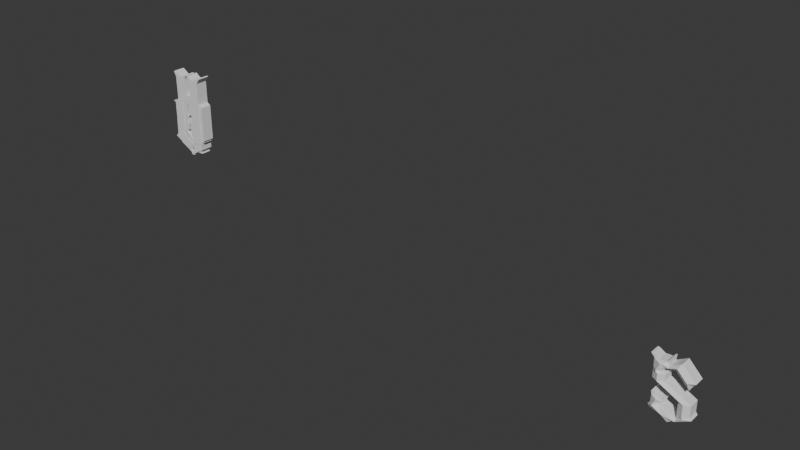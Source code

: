 # Source: Alphabet.blend  (saved by Blender 4.4.32; exported with 4.5.12 LTS)
import bpy
from mathutils import Matrix  # noqa: F401  (used for matrix-valued properties, if any)

bpy.ops.wm.read_factory_settings(use_empty=True)
scene = bpy.context.scene
scene.name = 'Scene'

# ---- collections
col_collection = bpy.data.collections.new('Collection'); scene.collection.children.link(col_collection)

# ---- world
world_world = bpy.data.worlds.new('World'); scene.world = world_world
world_world.use_nodes = True; world_world.node_tree.nodes.clear()
_N = world_world.node_tree.nodes; _L = world_world.node_tree.links
n0 = _N.new('ShaderNodeOutputWorld'); n0.name = 'World Output'; n0.location = (300, 300)
n1 = _N.new('ShaderNodeBackground'); n1.name = 'Background'; n1.location = (10, 300)
n1.inputs[0].default_value = (0.05088, 0.05088, 0.05088, 1.0)
_L.new(n1.outputs[0], n0.inputs[0])
n0.is_active_output = True
world_world.color = (0.05088, 0.05088, 0.05088)
world_world.use_sun_shadow = False
world_world.sun_shadow_jitter_overblur = 0.0

# ---- meshes
me_cube_001 = bpy.data.meshes.new('Cube.001')
me_cube_001.from_pydata([(-0.05612, -0.02045, 0.1251), (-0.06455, -0.02045, 0.1656), (-0.05612, 0.02045, 0.1251), (-0.06455, 0.02045, 0.1656), (-0.01112, -0.02045, 0.1648), (-0.02632, -0.02045, 0.1927), (-0.01112, 0.02045, 0.1648), (-0.02632, 0.02045, 0.1927), (0.001467, -0.02045, 0.164), (0.04216, -0.02045, 0.1461), (0.001467, 0.02045, 0.164), (0.04216, 0.02045, 0.1461), (0.001532, -0.02045, 0.122), (0.04216, -0.02045, 0.1296), (0.001532, 0.02045, 0.122), (0.04216, 0.02045, 0.1296), (0.002121, -0.02045, 0.1188), (0.04216, -0.02045, 0.1248), (0.002121, 0.02045, 0.1188), (0.04216, 0.02045, 0.1248), (-0.07773, -0.02045, 0.08577), (-0.07773, 0.02045, 0.08577), (-0.04226, -0.02045, 0.09046), (-0.04226, 0.02045, 0.09046), (-0.07903, -0.02045, 0.02407), (-0.07903, 0.02045, 0.02407), (-0.04356, -0.02045, 0.02875), (-0.04356, 0.02045, 0.02875), (-0.09069, -0.02045, 0.01154), (-0.09069, 0.02045, 0.01154), (-0.04101, -0.02045, 0.02598), (-0.04101, 0.02045, 0.02598), (-0.02752, -0.02045, -0.02257), (-0.02752, 0.02045, -0.02257), (-0.006262, -0.02045, 0.003168), (-0.006262, 0.02045, 0.003168), (-0.00617, -0.02045, -0.000816), (-0.00617, 0.02045, -0.000816), (-0.005452, -0.02045, 0.002499), (-0.005452, 0.02045, 0.002499), (0.007821, -0.02045, -0.001771), (0.007821, 0.02045, -0.001771), (0.001644, -0.02045, 0.004873), (0.001644, 0.02045, 0.004873), (0.04216, -0.02045, -0.001829), (0.04216, 0.02045, -0.001829), (0.04216, -0.02045, 0.006479), (0.04216, 0.02045, 0.006479), (0.002432, -0.02045, 0.09461), (0.002432, 0.02045, 0.09461), (0.04216, -0.02045, 0.09989), (0.04216, 0.02045, 0.09989), (0.01651, -0.02045, 0.11), (0.01651, 0.02045, 0.11), (0.04216, -0.02045, 0.1128), (0.04216, 0.02045, 0.1128), (0.01652, -0.02045, 0.1173), (0.01652, 0.02045, 0.1173), (0.04216, -0.02045, 0.1201), (0.04216, 0.02045, 0.1201), (0.003392, -0.02045, 0.1202), (0.003392, 0.02045, 0.1202), (0.04216, -0.02045, 0.1259), (0.04216, 0.02045, 0.1259), (0.01005, -0.02045, -0.01103), (0.01005, 0.02045, -0.01103), (0.05033, -0.02045, -0.02488), (0.05033, 0.02045, -0.02488), (0.02838, -0.02045, -0.02787), (0.02838, 0.02045, -0.02787), (0.05618, -0.02045, -0.02793), (0.05618, 0.02045, -0.02793)], [], [(0, 1, 3, 2), (2, 3, 7, 6), (5, 4, 8, 9), (4, 5, 1, 0), (2, 6, 4, 0), (7, 3, 1, 5), (8, 10, 14, 12), (4, 6, 10, 8), (7, 5, 9, 11), (6, 7, 11, 10), (15, 13, 17, 19), (11, 9, 13, 15), (10, 11, 15, 14), (9, 8, 12, 13), (18, 19, 17, 16), (14, 15, 19, 18), (13, 12, 16, 17), (16, 12, 20, 22), (21, 23, 27, 25), (18, 16, 22, 23), (14, 18, 23, 21), (12, 14, 21, 20), (25, 27, 31, 29), (20, 21, 25, 24), (22, 20, 24, 26), (23, 22, 26, 27), (30, 28, 32, 34), (24, 25, 29, 28), (26, 24, 28, 30), (27, 26, 30, 31), (33, 35, 39, 37), (31, 30, 34, 35), (29, 31, 35, 33), (28, 29, 33, 32), (36, 37, 41, 40), (32, 33, 37, 36), (34, 32, 36, 38), (35, 34, 38, 39), (42, 40, 44, 46), (38, 36, 40, 42), (39, 38, 42, 43), (37, 39, 43, 41), (44, 45, 47, 46), (47, 43, 49, 51), (41, 43, 47, 45), (44, 40, 64, 66), (51, 49, 53, 55), (43, 42, 48, 49), (42, 46, 50, 48), (46, 47, 51, 50), (54, 55, 59, 58), (50, 51, 55, 54), (48, 50, 54, 52), (49, 48, 52, 53), (56, 58, 62, 60), (52, 54, 58, 56), (53, 52, 56, 57), (55, 53, 57, 59), (61, 60, 62, 63), (57, 56, 60, 61), (59, 57, 61, 63), (58, 59, 63, 62), (65, 67, 71, 69), (45, 44, 66, 67), (41, 45, 67, 65), (40, 41, 65, 64), (68, 69, 71, 70), (67, 66, 70, 71), (66, 64, 68, 70), (64, 65, 69, 68)])
_uv = me_cube_001.uv_layers.new(name='UVMap')
_uv.uv.foreach_set('vector', [0.375, 0.0, 0.625, 0.0, 0.625, 0.25, 0.375, 0.25, 0.375, 0.25, 0.625, 0.25, 0.625, 0.5, 0.375, 0.5, 0.625, 0.75, 0.375, 0.75, 0.375, 0.75, 0.625, 0.75, 0.375, 0.75, 0.625, 0.75, 0.625, 1.0, 0.375, 1.0, 0.125, 0.5, 0.375, 0.5, 0.375, 0.75, 0.125, 0.75, 0.625, 0.5, 0.875, 0.5, 0.875, 0.75, 0.625, 0.75, 0.375, 0.75, 0.375, 0.5, 0.375, 0.5, 0.375, 0.75, 0.375, 0.75, 0.375, 0.5, 0.375, 0.5, 0.375, 0.75, 0.625, 0.5, 0.625, 0.75, 0.625, 0.75, 0.625, 0.5, 0.375, 0.5, 0.625, 0.5, 0.625, 0.5, 0.375, 0.5, 0.625, 0.5, 0.625, 0.75, 0.625, 0.75, 0.625, 0.5, 0.625, 0.5, 0.625, 0.75, 0.625, 0.75, 0.625, 0.5, 0.375, 0.5, 0.625, 0.5, 0.625, 0.5, 0.375, 0.5, 0.625, 0.75, 0.375, 0.75, 0.375, 0.75, 0.625, 0.75, 0.375, 0.5, 0.625, 0.5, 0.625, 0.75, 0.375, 0.75, 0.375, 0.5, 0.625, 0.5, 0.625, 0.5, 0.375, 0.5, 0.625, 0.75, 0.375, 0.75, 0.375, 0.75, 0.625, 0.75, 0.375, 0.75, 0.375, 0.75, 0.375, 0.75, 0.375, 0.75, 0.375, 0.5, 0.375, 0.5, 0.375, 0.5, 0.375, 0.5, 0.375, 0.5, 0.375, 0.75, 0.375, 0.75, 0.375, 0.5, 0.375, 0.5, 0.375, 0.5, 0.375, 0.5, 0.375, 0.5, 0.375, 0.75, 0.375, 0.5, 0.375, 0.5, 0.375, 0.75, 0.375, 0.5, 0.375, 0.5, 0.375, 0.5, 0.375, 0.5, 0.375, 0.75, 0.375, 0.5, 0.375, 0.5, 0.375, 0.75, 0.375, 0.75, 0.375, 0.75, 0.375, 0.75, 0.375, 0.75, 0.375, 0.5, 0.375, 0.75, 0.375, 0.75, 0.375, 0.5, 0.375, 0.75, 0.375, 0.75, 0.375, 0.75, 0.375, 0.75, 0.375, 0.75, 0.375, 0.5, 0.375, 0.5, 0.375, 0.75, 0.375, 0.75, 0.375, 0.75, 0.375, 0.75, 0.375, 0.75, 0.375, 0.5, 0.375, 0.75, 0.375, 0.75, 0.375, 0.5, 0.375, 0.5, 0.375, 0.5, 0.375, 0.5, 0.375, 0.5, 0.375, 0.5, 0.375, 0.75, 0.375, 0.75, 0.375, 0.5, 0.375, 0.5, 0.375, 0.5, 0.375, 0.5, 0.375, 0.5, 0.375, 0.75, 0.375, 0.5, 0.375, 0.5, 0.375, 0.75, 0.375, 0.75, 0.375, 0.5, 0.375, 0.5, 0.375, 0.75, 0.375, 0.75, 0.375, 0.5, 0.375, 0.5, 0.375, 0.75, 0.375, 0.75, 0.375, 0.75, 0.375, 0.75, 0.375, 0.75, 0.375, 0.5, 0.375, 0.75, 0.375, 0.75, 0.375, 0.5, 0.375, 0.75, 0.375, 0.75, 0.375, 0.75, 0.375, 0.75, 0.375, 0.75, 0.375, 0.75, 0.375, 0.75, 0.375, 0.75, 0.375, 0.5, 0.375, 0.75, 0.375, 0.75, 0.375, 0.5, 0.375, 0.5, 0.375, 0.5, 0.375, 0.5, 0.375, 0.5, 0.375, 0.75, 0.375, 0.5, 0.375, 0.5, 0.375, 0.75, 0.375, 0.5, 0.375, 0.5, 0.375, 0.5, 0.375, 0.5, 0.375, 0.5, 0.375, 0.5, 0.375, 0.5, 0.375, 0.5, 0.375, 0.75, 0.375, 0.75, 0.375, 0.75, 0.375, 0.75, 0.375, 0.5, 0.375, 0.5, 0.375, 0.5, 0.375, 0.5, 0.375, 0.5, 0.375, 0.75, 0.375, 0.75, 0.375, 0.5, 0.375, 0.75, 0.375, 0.75, 0.375, 0.75, 0.375, 0.75, 0.375, 0.75, 0.375, 0.5, 0.375, 0.5, 0.375, 0.75, 0.375, 0.75, 0.375, 0.5, 0.375, 0.5, 0.375, 0.75, 0.375, 0.75, 0.375, 0.5, 0.375, 0.5, 0.375, 0.75, 0.375, 0.75, 0.375, 0.75, 0.375, 0.75, 0.375, 0.75, 0.375, 0.5, 0.375, 0.75, 0.375, 0.75, 0.375, 0.5, 0.375, 0.75, 0.375, 0.75, 0.375, 0.75, 0.375, 0.75, 0.375, 0.75, 0.375, 0.75, 0.375, 0.75, 0.375, 0.75, 0.375, 0.5, 0.375, 0.75, 0.375, 0.75, 0.375, 0.5, 0.375, 0.5, 0.375, 0.5, 0.375, 0.5, 0.375, 0.5, 0.375, 0.5, 0.375, 0.75, 0.375, 0.75, 0.375, 0.5, 0.375, 0.5, 0.375, 0.75, 0.375, 0.75, 0.375, 0.5, 0.375, 0.5, 0.375, 0.5, 0.375, 0.5, 0.375, 0.5, 0.375, 0.75, 0.375, 0.5, 0.375, 0.5, 0.375, 0.75, 0.375, 0.5, 0.375, 0.5, 0.375, 0.5, 0.375, 0.5, 0.375, 0.5, 0.375, 0.75, 0.375, 0.75, 0.375, 0.5, 0.375, 0.5, 0.375, 0.5, 0.375, 0.5, 0.375, 0.5, 0.375, 0.75, 0.375, 0.5, 0.375, 0.5, 0.375, 0.75, 0.375, 0.75, 0.375, 0.5, 0.375, 0.5, 0.375, 0.75, 0.375, 0.5, 0.375, 0.75, 0.375, 0.75, 0.375, 0.5, 0.375, 0.75, 0.375, 0.75, 0.375, 0.75, 0.375, 0.75, 0.375, 0.75, 0.375, 0.5, 0.375, 0.5, 0.375, 0.75])
me_cube_001.update()
me_cube_002 = bpy.data.meshes.new('Cube.002')
me_cube_002.from_pydata([(0.03474, -0.02208, 0.03799), (0.03474, -0.02208, 0.1397), (0.03474, 0.02208, 0.03799), (0.03474, 0.02208, 0.1397), (0.07644, -0.02208, 0.03799), (0.07644, -0.02208, 0.1397), (0.07644, 0.02208, 0.03799), (0.07644, 0.02208, 0.1397), (0.04544, -0.02208, 0.1471), (0.04544, 0.02208, 0.1471), (0.07644, -0.02208, 0.1471), (0.07644, 0.02208, 0.1471), (0.04487, -0.02208, 0.1517), (0.04487, 0.02208, 0.1517), (0.07644, -0.02208, 0.1667), (0.07644, 0.02208, 0.1667), (-0.00282, -0.02208, 0.1811), (-0.00282, 0.02208, 0.1811), (0.01648, -0.02208, 0.2055), (0.01648, 0.02208, 0.2055), (-0.009658, -0.02208, 0.1814), (-0.009658, 0.02208, 0.1814), (-0.009615, -0.02208, 0.1887), (-0.009615, 0.02208, 0.1887), (-0.05726, -0.02208, 0.1817), (-0.05726, 0.02208, 0.1817), (-0.05721, -0.02208, 0.189), (-0.05721, 0.02208, 0.189), (-0.01034, -0.02208, 0.2656), (-0.01034, 0.02208, 0.2656), (-0.05794, -0.02208, 0.2658), (-0.05794, 0.02208, 0.2658), (-0.02278, -0.02208, 0.2696), (-0.02278, 0.02208, 0.2696), (-0.03719, -0.02208, 0.2698), (-0.03719, 0.02208, 0.2698), (-0.004222, -0.02208, 0.2795), (-0.004222, 0.02208, 0.2795), (-0.007173, -0.02208, 0.2819), (-0.007173, 0.02208, 0.2819), (-0.06794, -0.02208, 0.2837), (-0.06794, 0.02208, 0.2837), (-0.06305, -0.02208, 0.2875), (-0.06305, 0.02208, 0.2875), (-0.01041, -0.02208, 0.05705), (-0.01041, 0.02208, 0.05705), (-0.05801, -0.02208, 0.05734), (-0.05801, 0.02208, 0.05734), (-0.02492, -0.02208, 0.05434), (-0.02492, 0.02208, 0.05434), (-0.05802, -0.02208, 0.05463), (-0.05802, 0.02208, 0.05463), (-0.02499, -0.02208, 0.04705), (-0.02499, 0.02208, 0.04705), (-0.0581, -0.02208, 0.04734), (-0.0581, 0.02208, 0.04734), (0.03474, -0.02208, 0.01659), (0.03474, 0.02208, 0.01659), (0.07644, -0.02208, 0.03011), (0.07644, 0.02208, 0.03011), (0.03662, -0.02208, 0.008647), (0.03662, 0.02208, 0.008647), (0.07575, -0.02208, 0.0285), (0.07575, 0.02208, 0.0285), (0.02726, -0.02208, 0.01482), (0.02726, 0.02208, 0.01482), (0.02914, -0.02208, 0.006875), (0.02914, 0.02208, 0.006875), (-0.02553, -0.02208, 0.04763), (-0.02553, 0.02208, 0.04763), (0.006819, -0.02208, -0.01201), (0.006819, 0.02208, -0.01201), (-0.02708, -0.02208, 0.04753), (-0.02708, 0.02208, 0.04753), (-0.007739, -0.02208, -0.004924), (-0.007739, 0.02208, -0.004924), (-0.004948, -0.02208, -0.006032), (-0.004948, 0.02208, -0.006032), (-0.05808, -0.02208, -0.007628), (-0.05808, 0.02208, -0.007628), (-0.008199, -0.02208, -0.02514), (-0.008199, 0.02208, -0.02514), (-0.01408, -0.02208, -0.03016), (-0.01408, 0.02208, -0.03016), (0.01101, -0.02208, -0.04432), (0.01101, 0.02208, -0.04432), (0.007519, -0.02208, -0.04608), (0.007519, 0.02208, -0.04608)], [], [(0, 1, 3, 2), (2, 3, 7, 6), (6, 7, 5, 4), (4, 5, 1, 0), (6, 4, 58, 59), (7, 3, 9, 11), (10, 11, 15, 14), (5, 7, 11, 10), (3, 1, 8, 9), (1, 5, 10, 8), (13, 12, 16, 17), (9, 8, 12, 13), (8, 10, 14, 12), (11, 9, 13, 15), (16, 18, 22, 20), (12, 14, 18, 16), (15, 13, 17, 19), (14, 15, 19, 18), (22, 23, 29, 28), (19, 17, 21, 23), (18, 19, 23, 22), (17, 16, 20, 21), (27, 25, 24, 26), (25, 21, 45, 47), (20, 22, 26, 24), (23, 21, 25, 27), (31, 30, 40, 41), (26, 22, 28, 30), (23, 27, 31, 29), (27, 26, 30, 31), (32, 33, 35, 34), (29, 31, 35, 33), (33, 32, 38, 39), (30, 28, 32, 34), (36, 37, 39, 38), (32, 28, 36, 38), (28, 29, 37, 36), (29, 33, 39, 37), (41, 40, 42, 43), (30, 34, 42, 40), (35, 31, 41, 43), (34, 35, 43, 42), (44, 46, 50, 48), (21, 20, 44, 45), (20, 24, 46, 44), (24, 25, 47, 46), (51, 49, 53, 55), (45, 44, 48, 49), (47, 45, 49, 51), (46, 47, 51, 50), (52, 54, 78, 76), (50, 51, 55, 54), (48, 50, 54, 52), (49, 48, 52, 53), (56, 57, 65, 64), (4, 0, 56, 58), (2, 6, 59, 57), (0, 2, 57, 56), (61, 63, 62, 60), (58, 56, 60, 62), (57, 59, 63, 61), (59, 58, 62, 63), (65, 67, 71, 69), (57, 61, 67, 65), (61, 60, 66, 67), (60, 56, 64, 66), (70, 68, 72, 74), (64, 65, 69, 68), (66, 64, 68, 70), (67, 66, 70, 71), (72, 73, 75, 74), (71, 70, 74, 75), (69, 71, 75, 73), (68, 69, 73, 72), (76, 78, 82, 80), (53, 52, 76, 77), (55, 53, 77, 79), (54, 55, 79, 78), (83, 81, 85, 87), (77, 76, 80, 81), (79, 77, 81, 83), (78, 79, 83, 82), (85, 84, 86, 87), (82, 83, 87, 86), (80, 82, 86, 84), (81, 80, 84, 85)])
_uv = me_cube_002.uv_layers.new(name='UVMap')
_uv.uv.foreach_set('vector', [0.375, 0.0, 0.625, 0.0, 0.625, 0.25, 0.375, 0.25, 0.375, 0.25, 0.625, 0.25, 0.625, 0.5, 0.375, 0.5, 0.375, 0.5, 0.625, 0.5, 0.625, 0.75, 0.375, 0.75, 0.375, 0.75, 0.625, 0.75, 0.625, 1.0, 0.375, 1.0, 0.375, 0.5, 0.375, 0.75, 0.375, 0.75, 0.375, 0.5, 0.625, 0.5, 0.625, 0.25, 0.625, 0.25, 0.625, 0.5, 0.625, 0.75, 0.625, 0.5, 0.625, 0.5, 0.625, 0.75, 0.625, 0.75, 0.625, 0.5, 0.625, 0.5, 0.625, 0.75, 0.625, 0.25, 0.625, 0.0, 0.625, 0.0, 0.625, 0.25, 0.625, 1.0, 0.625, 0.75, 0.625, 0.75, 0.625, 1.0, 0.625, 0.25, 0.625, 0.0, 0.625, 0.0, 0.625, 0.25, 0.625, 0.25, 0.625, 0.0, 0.625, 0.0, 0.625, 0.25, 0.625, 1.0, 0.625, 0.75, 0.625, 0.75, 0.625, 1.0, 0.625, 0.5, 0.625, 0.25, 0.625, 0.25, 0.625, 0.5, 0.625, 1.0, 0.625, 0.75, 0.625, 0.75, 0.625, 1.0, 0.625, 1.0, 0.625, 0.75, 0.625, 0.75, 0.625, 1.0, 0.625, 0.5, 0.625, 0.25, 0.625, 0.25, 0.625, 0.5, 0.625, 0.75, 0.625, 0.5, 0.625, 0.5, 0.625, 0.75, 0.625, 0.75, 0.625, 0.5, 0.625, 0.5, 0.625, 0.75, 0.625, 0.5, 0.625, 0.25, 0.625, 0.25, 0.625, 0.5, 0.625, 0.75, 0.625, 0.5, 0.625, 0.5, 0.625, 0.75, 0.625, 0.25, 0.625, 0.0, 0.625, 0.0, 0.625, 0.25, 0.625, 0.5, 0.875, 0.5, 0.875, 0.75, 0.625, 0.75, 0.625, 0.25, 0.625, 0.25, 0.625, 0.25, 0.625, 0.25, 0.625, 1.0, 0.625, 0.75, 0.625, 0.75, 0.625, 1.0, 0.625, 0.5, 0.625, 0.25, 0.625, 0.25, 0.625, 0.5, 0.625, 0.5, 0.625, 0.75, 0.625, 0.75, 0.625, 0.5, 0.625, 0.75, 0.625, 0.75, 0.625, 0.75, 0.625, 0.75, 0.625, 0.5, 0.625, 0.5, 0.625, 0.5, 0.625, 0.5, 0.625, 0.5, 0.625, 0.75, 0.625, 0.75, 0.625, 0.5, 0.625, 0.75, 0.625, 0.5, 0.625, 0.5, 0.625, 0.75, 0.625, 0.5, 0.625, 0.5, 0.625, 0.5, 0.625, 0.5, 0.625, 0.5, 0.625, 0.75, 0.625, 0.75, 0.625, 0.5, 0.625, 0.75, 0.625, 0.75, 0.625, 0.75, 0.625, 0.75, 0.625, 0.75, 0.625, 0.5, 0.625, 0.5, 0.625, 0.75, 0.625, 0.75, 0.625, 0.75, 0.625, 0.75, 0.625, 0.75, 0.625, 0.75, 0.625, 0.5, 0.625, 0.5, 0.625, 0.75, 0.625, 0.5, 0.625, 0.5, 0.625, 0.5, 0.625, 0.5, 0.625, 0.5, 0.625, 0.75, 0.625, 0.75, 0.625, 0.5, 0.625, 0.75, 0.625, 0.75, 0.625, 0.75, 0.625, 0.75, 0.625, 0.5, 0.625, 0.5, 0.625, 0.5, 0.625, 0.5, 0.625, 0.75, 0.625, 0.5, 0.625, 0.5, 0.625, 0.75, 0.625, 1.0, 0.625, 1.0, 0.625, 1.0, 0.625, 1.0, 0.625, 0.25, 0.625, 0.0, 0.625, 0.0, 0.625, 0.25, 0.625, 1.0, 0.625, 1.0, 0.625, 1.0, 0.625, 1.0, 0.875, 0.75, 0.875, 0.5, 0.875, 0.5, 0.875, 0.75, 0.625, 0.25, 0.625, 0.25, 0.625, 0.25, 0.625, 0.25, 0.625, 0.25, 0.625, 0.0, 0.625, 0.0, 0.625, 0.25, 0.625, 0.25, 0.625, 0.25, 0.625, 0.25, 0.625, 0.25, 0.875, 0.75, 0.875, 0.5, 0.875, 0.5, 0.875, 0.75, 0.625, 1.0, 0.625, 1.0, 0.625, 1.0, 0.625, 1.0, 0.875, 0.75, 0.875, 0.5, 0.875, 0.5, 0.875, 0.75, 0.625, 1.0, 0.625, 1.0, 0.625, 1.0, 0.625, 1.0, 0.625, 0.25, 0.625, 0.0, 0.625, 0.0, 0.625, 0.25, 0.375, 0.0, 0.375, 0.25, 0.375, 0.25, 0.375, 0.0, 0.375, 0.75, 0.375, 1.0, 0.375, 1.0, 0.375, 0.75, 0.375, 0.25, 0.375, 0.5, 0.375, 0.5, 0.375, 0.25, 0.375, 0.0, 0.375, 0.25, 0.375, 0.25, 0.375, 0.0, 0.125, 0.5, 0.375, 0.5, 0.375, 0.75, 0.125, 0.75, 0.375, 0.75, 0.375, 1.0, 0.375, 1.0, 0.375, 0.75, 0.375, 0.25, 0.375, 0.5, 0.375, 0.5, 0.375, 0.25, 0.375, 0.5, 0.375, 0.75, 0.375, 0.75, 0.375, 0.5, 0.375, 0.25, 0.375, 0.25, 0.375, 0.25, 0.375, 0.25, 0.375, 0.25, 0.375, 0.25, 0.375, 0.25, 0.375, 0.25, 0.125, 0.5, 0.125, 0.75, 0.125, 0.75, 0.125, 0.5, 0.375, 1.0, 0.375, 1.0, 0.375, 1.0, 0.375, 1.0, 0.375, 1.0, 0.375, 1.0, 0.375, 1.0, 0.375, 1.0, 0.375, 0.0, 0.375, 0.25, 0.375, 0.25, 0.375, 0.0, 0.375, 1.0, 0.375, 1.0, 0.375, 1.0, 0.375, 1.0, 0.125, 0.5, 0.125, 0.75, 0.125, 0.75, 0.125, 0.5, 0.375, 0.0, 0.375, 0.25, 0.375, 0.25, 0.375, 0.0, 0.125, 0.5, 0.125, 0.75, 0.125, 0.75, 0.125, 0.5, 0.375, 0.25, 0.375, 0.25, 0.375, 0.25, 0.375, 0.25, 0.375, 0.0, 0.375, 0.25, 0.375, 0.25, 0.375, 0.0, 0.625, 1.0, 0.625, 1.0, 0.625, 1.0, 0.625, 1.0, 0.625, 0.25, 0.625, 0.0, 0.625, 0.0, 0.625, 0.25, 0.625, 0.25, 0.625, 0.25, 0.625, 0.25, 0.625, 0.25, 0.875, 0.75, 0.875, 0.5, 0.875, 0.5, 0.875, 0.75, 0.625, 0.25, 0.625, 0.25, 0.625, 0.25, 0.625, 0.25, 0.625, 0.25, 0.625, 0.0, 0.625, 0.0, 0.625, 0.25, 0.625, 0.25, 0.625, 0.25, 0.625, 0.25, 0.625, 0.25, 0.875, 0.75, 0.875, 0.5, 0.875, 0.5, 0.875, 0.75, 0.625, 0.25, 0.625, 0.0, 0.625, 0.0, 0.625, 0.25, 0.875, 0.75, 0.875, 0.5, 0.875, 0.5, 0.875, 0.75, 0.625, 1.0, 0.625, 1.0, 0.625, 1.0, 0.625, 1.0, 0.625, 0.25, 0.625, 0.0, 0.625, 0.0, 0.625, 0.25])
me_cube_002.update()
me_cube_003 = bpy.data.meshes.new('Cube.003')
me_cube_003.from_pydata([(-0.06136, -0.0191, 0.04309), (-0.06136, -0.0191, 0.1454), (-0.06136, 0.0191, 0.04309), (-0.06136, 0.0191, 0.1454), (-0.02315, -0.0191, 0.04309), (-0.02315, -0.0191, 0.1646), (-0.02315, 0.0191, 0.04309), (-0.02315, 0.0191, 0.1646), (-0.0673, -0.0191, 0.1525), (-0.0673, 0.0191, 0.1525), (-0.02909, -0.0191, 0.1718), (-0.02909, 0.0191, 0.1718), (-0.01234, -0.0191, 0.1701), (-0.01234, 0.0191, 0.1701), (0.007357, -0.0191, 0.1928), (0.007357, 0.0191, 0.1928), (0.03674, -0.0191, 0.1384), (0.03674, 0.0191, 0.1384), (0.06729, -0.0191, 0.1606), (0.06729, 0.0191, 0.1606), (0.03736, -0.0191, 0.1303), (0.03736, 0.0191, 0.1303), (0.06692, -0.0191, 0.1217), (0.06692, 0.0191, 0.1217), (0.02331, -0.0191, 0.1278), (0.02331, 0.0191, 0.1278), (0.02477, -0.0191, 0.1044), (0.02477, 0.0191, 0.1044), (-0.06136, -0.0191, 0.03964), (-0.06136, 0.0191, 0.03964), (-0.03424, -0.0191, 0.03939), (-0.03424, 0.0191, 0.03939), (-0.06153, -0.0191, 0.02121), (-0.06153, 0.0191, 0.02121), (-0.03429, -0.0191, 0.03261), (-0.03429, 0.0191, 0.03261), (-0.06868, -0.0191, 0.01489), (-0.06868, 0.0191, 0.01489), (-0.03134, -0.0191, 0.03129), (-0.03134, 0.0191, 0.03129), (-0.006038, -0.0191, -0.02069), (-0.006038, 0.0191, -0.02069), (0.01347, -0.0191, 0.003081), (0.01347, 0.0191, 0.003081), (-0.002191, -0.0191, -0.02384), (-0.002191, 0.0191, -0.02384), (0.01767, -0.0191, -0.004713), (0.01767, 0.0191, -0.004713), (0.02482, -0.0191, 0.005041), (0.02482, 0.0191, 0.005041), (0.02902, -0.0191, 0.001408), (0.02902, 0.0191, 0.001408), (0.02637, -0.0191, 0.02856), (0.02637, 0.0191, 0.02856), (0.0717, -0.0191, 0.02101), (0.0717, 0.0191, 0.02101), (0.06398, -0.0191, 0.04336), (0.06398, 0.0191, 0.04336), (0.06664, -0.0191, 0.0251), (0.06664, 0.0191, 0.0251)], [], [(0, 1, 3, 2), (2, 3, 7, 6), (6, 7, 5, 4), (4, 5, 1, 0), (6, 4, 30, 31), (7, 3, 9, 11), (11, 9, 8, 10), (10, 5, 12, 14), (3, 1, 8, 9), (1, 5, 10, 8), (12, 13, 17, 16), (11, 10, 14, 15), (5, 7, 13, 12), (7, 11, 15, 13), (18, 16, 20, 22), (14, 12, 16, 18), (15, 14, 18, 19), (13, 15, 19, 17), (21, 23, 27, 25), (19, 18, 22, 23), (17, 19, 23, 21), (16, 17, 21, 20), (24, 25, 27, 26), (20, 21, 25, 24), (22, 20, 24, 26), (23, 22, 26, 27), (29, 31, 35, 33), (4, 0, 28, 30), (2, 6, 31, 29), (0, 2, 29, 28), (35, 34, 38, 39), (31, 30, 34, 35), (28, 29, 33, 32), (30, 28, 32, 34), (38, 36, 40, 42), (32, 33, 37, 36), (34, 32, 36, 38), (33, 35, 39, 37), (46, 47, 51, 50), (37, 39, 43, 41), (39, 38, 42, 43), (36, 37, 41, 40), (45, 47, 46, 44), (40, 41, 45, 44), (42, 40, 44, 46), (41, 43, 47, 45), (51, 49, 53, 55), (43, 42, 48, 49), (47, 43, 49, 51), (42, 46, 50, 48), (52, 54, 58, 56), (50, 51, 55, 54), (48, 50, 54, 52), (49, 48, 52, 53), (57, 56, 58, 59), (53, 52, 56, 57), (55, 53, 57, 59), (54, 55, 59, 58)])
_uv = me_cube_003.uv_layers.new(name='UVMap')
_uv.uv.foreach_set('vector', [0.375, 0.0, 0.625, 0.0, 0.625, 0.25, 0.375, 0.25, 0.375, 0.25, 0.625, 0.25, 0.625, 0.5, 0.375, 0.5, 0.375, 0.5, 0.625, 0.5, 0.625, 0.75, 0.375, 0.75, 0.375, 0.75, 0.625, 0.75, 0.625, 1.0, 0.375, 1.0, 0.375, 0.5, 0.375, 0.75, 0.375, 0.75, 0.375, 0.5, 0.625, 0.5, 0.625, 0.25, 0.625, 0.25, 0.625, 0.5, 0.625, 0.5, 0.875, 0.5, 0.875, 0.75, 0.625, 0.75, 0.625, 0.75, 0.625, 0.75, 0.625, 0.75, 0.625, 0.75, 0.625, 0.25, 0.625, 0.0, 0.625, 0.0, 0.625, 0.25, 0.625, 1.0, 0.625, 0.75, 0.625, 0.75, 0.625, 1.0, 0.625, 0.75, 0.625, 0.5, 0.625, 0.5, 0.625, 0.75, 0.625, 0.5, 0.625, 0.75, 0.625, 0.75, 0.625, 0.5, 0.625, 0.75, 0.625, 0.5, 0.625, 0.5, 0.625, 0.75, 0.625, 0.5, 0.625, 0.5, 0.625, 0.5, 0.625, 0.5, 0.625, 0.75, 0.625, 0.75, 0.625, 0.75, 0.625, 0.75, 0.625, 0.75, 0.625, 0.75, 0.625, 0.75, 0.625, 0.75, 0.625, 0.5, 0.625, 0.75, 0.625, 0.75, 0.625, 0.5, 0.625, 0.5, 0.625, 0.5, 0.625, 0.5, 0.625, 0.5, 0.625, 0.5, 0.625, 0.5, 0.625, 0.5, 0.625, 0.5, 0.625, 0.5, 0.625, 0.75, 0.625, 0.75, 0.625, 0.5, 0.625, 0.5, 0.625, 0.5, 0.625, 0.5, 0.625, 0.5, 0.625, 0.75, 0.625, 0.5, 0.625, 0.5, 0.625, 0.75, 0.625, 0.75, 0.625, 0.5, 0.625, 0.5, 0.625, 0.75, 0.625, 0.75, 0.625, 0.5, 0.625, 0.5, 0.625, 0.75, 0.625, 0.75, 0.625, 0.75, 0.625, 0.75, 0.625, 0.75, 0.625, 0.5, 0.625, 0.75, 0.625, 0.75, 0.625, 0.5, 0.375, 0.25, 0.375, 0.5, 0.375, 0.5, 0.375, 0.25, 0.375, 0.75, 0.375, 1.0, 0.375, 1.0, 0.375, 0.75, 0.375, 0.25, 0.375, 0.5, 0.375, 0.5, 0.375, 0.25, 0.375, 0.0, 0.375, 0.25, 0.375, 0.25, 0.375, 0.0, 0.375, 0.5, 0.375, 0.75, 0.375, 0.75, 0.375, 0.5, 0.375, 0.5, 0.375, 0.75, 0.375, 0.75, 0.375, 0.5, 0.375, 0.0, 0.375, 0.25, 0.375, 0.25, 0.375, 0.0, 0.375, 0.75, 0.375, 1.0, 0.375, 1.0, 0.375, 0.75, 0.375, 0.75, 0.375, 1.0, 0.375, 1.0, 0.375, 0.75, 0.375, 0.0, 0.375, 0.25, 0.375, 0.25, 0.375, 0.0, 0.375, 0.75, 0.375, 1.0, 0.375, 1.0, 0.375, 0.75, 0.375, 0.25, 0.375, 0.5, 0.375, 0.5, 0.375, 0.25, 0.375, 0.75, 0.375, 0.5, 0.375, 0.5, 0.375, 0.75, 0.375, 0.25, 0.375, 0.5, 0.375, 0.5, 0.375, 0.25, 0.375, 0.5, 0.375, 0.75, 0.375, 0.75, 0.375, 0.5, 0.375, 0.0, 0.375, 0.25, 0.375, 0.25, 0.375, 0.0, 0.125, 0.5, 0.375, 0.5, 0.375, 0.75, 0.125, 0.75, 0.375, 0.0, 0.375, 0.25, 0.375, 0.25, 0.375, 0.0, 0.375, 0.75, 0.375, 1.0, 0.375, 1.0, 0.375, 0.75, 0.375, 0.25, 0.375, 0.5, 0.375, 0.5, 0.375, 0.25, 0.375, 0.5, 0.375, 0.5, 0.375, 0.5, 0.375, 0.5, 0.375, 0.5, 0.375, 0.75, 0.375, 0.75, 0.375, 0.5, 0.375, 0.5, 0.375, 0.5, 0.375, 0.5, 0.375, 0.5, 0.375, 0.75, 0.375, 0.75, 0.375, 0.75, 0.375, 0.75, 0.375, 0.75, 0.375, 0.75, 0.375, 0.75, 0.375, 0.75, 0.375, 0.75, 0.375, 0.5, 0.375, 0.5, 0.375, 0.75, 0.375, 0.75, 0.375, 0.75, 0.375, 0.75, 0.375, 0.75, 0.375, 0.5, 0.375, 0.75, 0.375, 0.75, 0.375, 0.5, 0.375, 0.5, 0.375, 0.75, 0.375, 0.75, 0.375, 0.5, 0.375, 0.5, 0.375, 0.75, 0.375, 0.75, 0.375, 0.5, 0.375, 0.5, 0.375, 0.5, 0.375, 0.5, 0.375, 0.5, 0.375, 0.75, 0.375, 0.5, 0.375, 0.5, 0.375, 0.75])
me_cube_003.update()
me_cube_004 = bpy.data.meshes.new('Cube.004')
me_cube_004.from_pydata([(0.01434, -0.02342, 0.006761), (0.01434, -0.02342, 0.1349), (0.01434, 0.02342, 0.006761), (0.01434, 0.02342, 0.1349), (0.06114, -0.02342, 0.006761), (0.06114, -0.02342, 0.1349), (0.06114, 0.02342, 0.006761), (0.06114, 0.02342, 0.1349), (0.02769, -0.02342, 0.1401), (0.02769, 0.02342, 0.1401), (0.06114, -0.02342, 0.1393), (0.06114, 0.02342, 0.1393), (0.02783, -0.02342, 0.1458), (0.02783, 0.02342, 0.1458), (0.06114, -0.02342, 0.1663), (0.06114, 0.02342, 0.1663), (0.008014, -0.02342, 0.1591), (0.008014, 0.02342, 0.1591), (0.01787, -0.02342, 0.1978), (0.01787, 0.02342, 0.1978), (0.06114, -0.02342, 0.2615), (0.06114, 0.02342, 0.2615), (0.01755, -0.02342, 0.2668), (0.01755, 0.02342, 0.2668), (0.0433, -0.02342, 0.269), (0.0433, 0.02342, 0.269), (0.02729, -0.02342, 0.2706), (0.02729, 0.02342, 0.2706), (0.006303, -0.02342, 0.2829), (0.006303, 0.02342, 0.2829), (0.01201, -0.02342, 0.2835), (0.01201, 0.02342, 0.2835), (0.07682, -0.02342, 0.2833), (0.07682, 0.02342, 0.2833), (0.0709, -0.02342, 0.2854), (0.0709, 0.02342, 0.2854), (-0.02449, -0.02342, 0.1787), (-0.02449, 0.02342, 0.1787), (-0.003126, -0.02342, 0.2031), (-0.003126, 0.02342, 0.2031), (-0.0292, -0.02342, 0.1848), (-0.0292, 0.02342, 0.1848), (-0.01502, -0.02342, 0.1973), (-0.01502, 0.02342, 0.1973), (-0.03081, -0.02342, 0.1738), (-0.03081, 0.02342, 0.1738), (-0.03552, -0.02342, 0.1799), (-0.03552, 0.02342, 0.1799), (-0.03117, -0.02342, 0.1622), (-0.03117, 0.02342, 0.1622), (-0.08251, -0.02342, 0.1631), (-0.08251, 0.02342, 0.1631), (-0.03125, -0.02342, 0.1577), (-0.03125, 0.02342, 0.1577), (-0.07273, -0.02342, 0.1566), (-0.07273, 0.02342, 0.1566), (-0.03179, -0.02342, 0.05047), (-0.03179, 0.02342, 0.05047), (-0.07327, -0.02342, 0.04938), (-0.07327, 0.02342, 0.04938), (-0.04466, -0.02342, 0.04689), (-0.04466, 0.02342, 0.04689), (-0.0732, -0.02342, 0.04641), (-0.0732, 0.02342, 0.04641), (-0.04456, -0.02342, 0.04091), (-0.04456, 0.02342, 0.04091), (-0.07268, -0.02342, 0.02502), (-0.07268, 0.02342, 0.02502), (0.003458, -0.02342, 0.007847), (0.003458, 0.02342, 0.007847), (-0.07972, -0.02342, 0.02216), (-0.07972, 0.02342, 0.02216), (0.005772, -0.02342, 0.003424), (0.005772, 0.02342, 0.003424), (-0.0807, -0.02342, 0.0165), (-0.0807, 0.02342, 0.0165), (0.004788, -0.02342, -0.003082), (0.004788, 0.02342, -0.003082), (-0.01204, -0.02342, -0.01979), (-0.01204, 0.02342, -0.01979), (0.01553, -0.02342, 0.007476), (0.01553, 0.02342, 0.007476), (0.01331, -0.02342, -0.004371), (0.01331, 0.02342, -0.004371), (0.06114, -0.02342, 0.007256), (0.06114, 0.02342, 0.007256), (0.06114, -0.02342, -0.01116), (0.06114, 0.02342, -0.01116), (0.01173, -0.02342, -0.02588), (0.01173, 0.02342, -0.02588), (0.02211, -0.02342, -0.03247), (0.02211, 0.02342, -0.03247), (-0.004906, -0.02342, -0.04211), (-0.004906, 0.02342, -0.04211), (0.004439, -0.02342, -0.04439), (0.004439, 0.02342, -0.04439)], [], [(0, 1, 3, 2), (2, 3, 7, 6), (6, 7, 5, 4), (4, 5, 1, 0), (2, 6, 4, 0), (3, 1, 8, 9), (8, 10, 14, 12), (1, 5, 10, 8), (7, 3, 9, 11), (5, 7, 11, 10), (14, 15, 21, 20), (11, 9, 13, 15), (10, 11, 15, 14), (9, 8, 12, 13), (17, 16, 36, 37), (13, 12, 16, 17), (12, 14, 18, 16), (15, 13, 17, 19), (22, 20, 24, 26), (18, 14, 20, 22), (15, 19, 23, 21), (19, 18, 22, 23), (24, 25, 27, 26), (27, 23, 29, 31), (21, 23, 27, 25), (24, 20, 32, 34), (29, 28, 30, 31), (23, 22, 28, 29), (22, 26, 30, 28), (26, 27, 31, 30), (32, 33, 35, 34), (25, 24, 34, 35), (21, 25, 35, 33), (20, 21, 33, 32), (38, 39, 43, 42), (16, 18, 38, 36), (19, 17, 37, 39), (18, 19, 39, 38), (43, 41, 40, 42), (41, 37, 45, 47), (36, 38, 42, 40), (39, 37, 41, 43), (44, 46, 50, 48), (37, 36, 44, 45), (36, 40, 46, 44), (40, 41, 47, 46), (48, 50, 54, 52), (45, 44, 48, 49), (47, 45, 49, 51), (46, 47, 51, 50), (55, 53, 57, 59), (49, 48, 52, 53), (51, 49, 53, 55), (50, 51, 55, 54), (56, 58, 62, 60), (54, 55, 59, 58), (52, 54, 58, 56), (53, 52, 56, 57), (61, 60, 64, 65), (57, 56, 60, 61), (59, 57, 61, 63), (58, 59, 63, 62), (67, 65, 69, 71), (63, 61, 65, 67), (62, 63, 67, 66), (60, 62, 66, 64), (68, 70, 74, 72), (66, 67, 71, 70), (64, 66, 70, 68), (65, 64, 68, 69), (75, 73, 77, 79), (69, 68, 72, 73), (71, 69, 73, 75), (70, 71, 75, 74), (77, 76, 78, 79), (74, 75, 79, 78), (72, 74, 78, 76), (77, 73, 81, 83), (83, 81, 85, 87), (76, 77, 83, 82), (72, 76, 82, 80), (73, 72, 80, 81), (85, 84, 86, 87), (81, 80, 84, 85), (80, 82, 86, 84), (82, 83, 87, 86), (82, 86, 90, 88), (87, 83, 89, 91), (88, 90, 94, 92), (91, 89, 93, 95)])
_uv = me_cube_004.uv_layers.new(name='UVMap')
_uv.uv.foreach_set('vector', [0.375, 0.0, 0.625, 0.0, 0.625, 0.25, 0.375, 0.25, 0.375, 0.25, 0.625, 0.25, 0.625, 0.5, 0.375, 0.5, 0.375, 0.5, 0.625, 0.5, 0.625, 0.75, 0.375, 0.75, 0.375, 0.75, 0.625, 0.75, 0.625, 1.0, 0.375, 1.0, 0.125, 0.5, 0.375, 0.5, 0.375, 0.75, 0.125, 0.75, 0.625, 0.25, 0.625, 0.0, 0.625, 0.0, 0.625, 0.25, 0.625, 1.0, 0.625, 0.75, 0.625, 0.75, 0.625, 1.0, 0.625, 1.0, 0.625, 0.75, 0.625, 0.75, 0.625, 1.0, 0.625, 0.5, 0.625, 0.25, 0.625, 0.25, 0.625, 0.5, 0.625, 0.75, 0.625, 0.5, 0.625, 0.5, 0.625, 0.75, 0.625, 0.75, 0.625, 0.5, 0.625, 0.5, 0.625, 0.75, 0.625, 0.5, 0.625, 0.25, 0.625, 0.25, 0.625, 0.5, 0.625, 0.75, 0.625, 0.5, 0.625, 0.5, 0.625, 0.75, 0.625, 0.25, 0.625, 0.0, 0.625, 0.0, 0.625, 0.25, 0.625, 0.25, 0.625, 0.0, 0.625, 0.0, 0.625, 0.25, 0.625, 0.25, 0.625, 0.0, 0.625, 0.0, 0.625, 0.25, 0.625, 1.0, 0.625, 0.75, 0.625, 0.75, 0.625, 1.0, 0.625, 0.5, 0.625, 0.25, 0.625, 0.25, 0.625, 0.5, 0.625, 0.75, 0.625, 0.75, 0.625, 0.75, 0.625, 0.75, 0.625, 0.75, 0.625, 0.75, 0.625, 0.75, 0.625, 0.75, 0.625, 0.5, 0.625, 0.5, 0.625, 0.5, 0.625, 0.5, 0.625, 0.5, 0.625, 0.75, 0.625, 0.75, 0.625, 0.5, 0.625, 0.75, 0.625, 0.5, 0.625, 0.5, 0.625, 0.75, 0.625, 0.5, 0.625, 0.5, 0.625, 0.5, 0.625, 0.5, 0.625, 0.5, 0.625, 0.5, 0.625, 0.5, 0.625, 0.5, 0.625, 0.75, 0.625, 0.75, 0.625, 0.75, 0.625, 0.75, 0.625, 0.5, 0.625, 0.75, 0.625, 0.75, 0.625, 0.5, 0.625, 0.5, 0.625, 0.75, 0.625, 0.75, 0.625, 0.5, 0.625, 0.75, 0.625, 0.75, 0.625, 0.75, 0.625, 0.75, 0.625, 0.75, 0.625, 0.5, 0.625, 0.5, 0.625, 0.75, 0.625, 0.75, 0.625, 0.5, 0.625, 0.5, 0.625, 0.75, 0.625, 0.5, 0.625, 0.75, 0.625, 0.75, 0.625, 0.5, 0.625, 0.5, 0.625, 0.5, 0.625, 0.5, 0.625, 0.5, 0.625, 0.75, 0.625, 0.5, 0.625, 0.5, 0.625, 0.75, 0.625, 0.75, 0.625, 0.5, 0.625, 0.5, 0.625, 0.75, 0.625, 1.0, 0.625, 0.75, 0.625, 0.75, 0.625, 1.0, 0.625, 0.5, 0.625, 0.25, 0.625, 0.25, 0.625, 0.5, 0.625, 0.75, 0.625, 0.5, 0.625, 0.5, 0.625, 0.75, 0.625, 0.5, 0.875, 0.5, 0.875, 0.75, 0.625, 0.75, 0.625, 0.25, 0.625, 0.25, 0.625, 0.25, 0.625, 0.25, 0.625, 1.0, 0.625, 0.75, 0.625, 0.75, 0.625, 1.0, 0.625, 0.5, 0.625, 0.25, 0.625, 0.25, 0.625, 0.5, 0.625, 1.0, 0.625, 1.0, 0.625, 1.0, 0.625, 1.0, 0.625, 0.25, 0.625, 0.0, 0.625, 0.0, 0.625, 0.25, 0.625, 1.0, 0.625, 1.0, 0.625, 1.0, 0.625, 1.0, 0.875, 0.75, 0.875, 0.5, 0.875, 0.5, 0.875, 0.75, 0.625, 1.0, 0.625, 1.0, 0.625, 1.0, 0.625, 1.0, 0.625, 0.25, 0.625, 0.0, 0.625, 0.0, 0.625, 0.25, 0.625, 0.25, 0.625, 0.25, 0.625, 0.25, 0.625, 0.25, 0.875, 0.75, 0.875, 0.5, 0.875, 0.5, 0.875, 0.75, 0.625, 0.25, 0.625, 0.25, 0.625, 0.25, 0.625, 0.25, 0.625, 0.25, 0.625, 0.0, 0.625, 0.0, 0.625, 0.25, 0.625, 0.25, 0.625, 0.25, 0.625, 0.25, 0.625, 0.25, 0.875, 0.75, 0.875, 0.5, 0.875, 0.5, 0.875, 0.75, 0.625, 1.0, 0.625, 1.0, 0.625, 1.0, 0.625, 1.0, 0.875, 0.75, 0.875, 0.5, 0.875, 0.5, 0.875, 0.75, 0.625, 1.0, 0.625, 1.0, 0.625, 1.0, 0.625, 1.0, 0.625, 0.25, 0.625, 0.0, 0.625, 0.0, 0.625, 0.25, 0.625, 0.25, 0.625, 0.0, 0.625, 0.0, 0.625, 0.25, 0.625, 0.25, 0.625, 0.0, 0.625, 0.0, 0.625, 0.25, 0.625, 0.25, 0.625, 0.25, 0.625, 0.25, 0.625, 0.25, 0.875, 0.75, 0.875, 0.5, 0.875, 0.5, 0.875, 0.75, 0.625, 0.25, 0.625, 0.25, 0.625, 0.25, 0.625, 0.25, 0.625, 0.25, 0.625, 0.25, 0.625, 0.25, 0.625, 0.25, 0.875, 0.75, 0.875, 0.5, 0.875, 0.5, 0.875, 0.75, 0.625, 1.0, 0.625, 1.0, 0.625, 1.0, 0.625, 1.0, 0.625, 1.0, 0.625, 1.0, 0.625, 1.0, 0.625, 1.0, 0.875, 0.75, 0.875, 0.5, 0.875, 0.5, 0.875, 0.75, 0.625, 1.0, 0.625, 1.0, 0.625, 1.0, 0.625, 1.0, 0.625, 0.25, 0.625, 0.0, 0.625, 0.0, 0.625, 0.25, 0.625, 0.25, 0.625, 0.25, 0.625, 0.25, 0.625, 0.25, 0.625, 0.25, 0.625, 0.0, 0.625, 0.0, 0.625, 0.25, 0.625, 0.25, 0.625, 0.25, 0.625, 0.25, 0.625, 0.25, 0.875, 0.75, 0.875, 0.5, 0.875, 0.5, 0.875, 0.75, 0.625, 0.25, 0.625, 0.0, 0.625, 0.0, 0.625, 0.25, 0.875, 0.75, 0.875, 0.5, 0.875, 0.5, 0.875, 0.75, 0.625, 1.0, 0.625, 1.0, 0.625, 1.0, 0.625, 1.0, 0.625, 0.25, 0.625, 0.25, 0.625, 0.25, 0.625, 0.25, 0.625, 0.25, 0.625, 0.25, 0.625, 0.25, 0.625, 0.25, 0.625, 0.0, 0.625, 0.25, 0.625, 0.25, 0.625, 0.0, 0.625, 1.0, 0.625, 1.0, 0.625, 1.0, 0.625, 1.0, 0.625, 0.25, 0.625, 0.0, 0.625, 0.0, 0.625, 0.25, 0.625, 0.25, 0.625, 0.0, 0.625, 0.0, 0.625, 0.25, 0.625, 0.25, 0.625, 0.0, 0.625, 0.0, 0.625, 0.25, 0.625, 1.0, 0.625, 1.0, 0.625, 1.0, 0.625, 1.0, 0.625, 0.0, 0.625, 0.25, 0.625, 0.25, 0.625, 0.0, 0.625, 1.0, 0.625, 1.0, 0.625, 1.0, 0.625, 1.0, 0.625, 0.25, 0.625, 0.25, 0.625, 0.25, 0.625, 0.25, 0.625, 1.0, 0.625, 1.0, 0.625, 1.0, 0.625, 1.0, 0.625, 0.25, 0.625, 0.25, 0.625, 0.25, 0.625, 0.25])
me_cube_004.update()
me_cube_005 = bpy.data.meshes.new('Cube.005')
me_cube_005.from_pydata([(-0.06383, -0.01952, 0.04815), (-0.06383, -0.01952, 0.1507), (-0.06383, 0.01952, 0.04815), (-0.06383, 0.01952, 0.1507), (-0.02478, -0.01952, 0.04815), (-0.02396, -0.01952, 0.1708), (-0.02478, 0.01952, 0.04815), (-0.02396, 0.01952, 0.1708), (-0.07256, -0.01952, 0.156), (-0.07256, 0.01952, 0.156), (-0.02858, -0.01952, 0.1753), (-0.02858, 0.01952, 0.1753), (-0.01563, -0.01952, 0.1749), (-0.01563, 0.01952, 0.1749), (0.002145, -0.01952, 0.1977), (0.002145, 0.01952, 0.1977), (0.02323, -0.01952, 0.1469), (0.02323, 0.01952, 0.1469), (0.06442, -0.01952, 0.1664), (0.06442, 0.01952, 0.1664), (0.03526, -0.01952, 0.1398), (0.03526, 0.01952, 0.1398), (0.06412, -0.01952, 0.1402), (0.06412, 0.01952, 0.1402), (0.02302, -0.01952, 0.1326), (0.02302, 0.01952, 0.1326), (0.0638, -0.01952, 0.1073), (0.0638, 0.01952, 0.1073), (0.02254, -0.01952, 0.1009), (0.02254, 0.01952, 0.1009), (0.03169, -0.01952, 0.0916), (0.03169, 0.01952, 0.0916), (-0.03463, -0.01952, 0.08452), (-0.03463, 0.01952, 0.08452), (-0.0298, -0.01952, 0.06968), (-0.0298, 0.01952, 0.06968), (-0.06404, -0.01952, 0.0233), (-0.06404, 0.01952, 0.0233), (-0.03608, -0.01952, 0.04405), (-0.03608, 0.01952, 0.04405), (-0.07116, -0.01952, 0.01863), (-0.07116, 0.01952, 0.01863), (-0.03601, -0.01952, 0.03445), (-0.03601, 0.01952, 0.03445), (-0.006666, -0.01952, -0.01825), (-0.006666, 0.01952, -0.01825), (0.01348, -0.01952, 0.007431), (0.01348, 0.01952, 0.007431), (6.95e-05, -0.01952, -0.01561), (6.95e-05, 0.01952, -0.01561), (0.02022, -0.01952, 0.001438), (0.02022, 0.01952, 0.001438), (0.02232, -0.01952, 0.03336), (0.02232, 0.01952, 0.03336), (0.06356, -0.01952, 0.02614), (0.06356, 0.01952, 0.02614), (0.05789, -0.01952, 0.04681), (0.05789, 0.01952, 0.04681), (0.0638, -0.01952, 0.04348), (0.0638, 0.01952, 0.04348)], [], [(0, 1, 3, 2), (2, 3, 7, 6), (6, 7, 5, 4), (4, 5, 1, 0), (2, 6, 39, 37), (3, 1, 8, 9), (11, 9, 8, 10), (1, 5, 10, 8), (7, 3, 9, 11), (10, 5, 12, 14), (14, 12, 16, 18), (11, 10, 14, 15), (5, 7, 13, 12), (7, 11, 15, 13), (16, 17, 21, 20), (12, 13, 17, 16), (13, 15, 19, 17), (15, 14, 18, 19), (21, 23, 27, 25), (17, 19, 23, 21), (19, 18, 22, 23), (18, 16, 20, 22), (26, 24, 28, 30), (23, 22, 26, 27), (22, 20, 24, 26), (20, 21, 25, 24), (29, 31, 35, 33), (24, 25, 29, 28), (25, 27, 31, 29), (27, 26, 30, 31), (32, 33, 35, 34), (31, 30, 34, 35), (30, 28, 32, 34), (28, 29, 33, 32), (39, 38, 42, 43), (0, 2, 37, 36), (6, 4, 38, 39), (4, 0, 36, 38), (42, 40, 44, 46), (36, 37, 41, 40), (38, 36, 40, 42), (37, 39, 43, 41), (50, 51, 55, 54), (41, 43, 47, 45), (43, 42, 46, 47), (40, 41, 45, 44), (49, 51, 50, 48), (44, 45, 49, 48), (46, 44, 48, 50), (45, 47, 51, 49), (55, 53, 57, 59), (47, 46, 52, 53), (51, 47, 53, 55), (46, 50, 54, 52), (57, 56, 58, 59), (54, 55, 59, 58), (52, 54, 58, 56), (53, 52, 56, 57)])
_uv = me_cube_005.uv_layers.new(name='UVMap')
_uv.uv.foreach_set('vector', [0.375, 0.0, 0.625, 0.0, 0.625, 0.25, 0.375, 0.25, 0.375, 0.25, 0.625, 0.25, 0.625, 0.5, 0.375, 0.5, 0.375, 0.5, 0.625, 0.5, 0.625, 0.75, 0.375, 0.75, 0.375, 0.75, 0.625, 0.75, 0.625, 1.0, 0.375, 1.0, 0.375, 0.25, 0.375, 0.5, 0.375, 0.5, 0.375, 0.25, 0.625, 0.25, 0.625, 0.0, 0.625, 0.0, 0.625, 0.25, 0.625, 0.5, 0.875, 0.5, 0.875, 0.75, 0.625, 0.75, 0.625, 1.0, 0.625, 0.75, 0.625, 0.75, 0.625, 1.0, 0.625, 0.5, 0.625, 0.25, 0.625, 0.25, 0.625, 0.5, 0.625, 0.75, 0.625, 0.75, 0.625, 0.75, 0.625, 0.75, 0.625, 0.75, 0.625, 0.75, 0.625, 0.75, 0.625, 0.75, 0.625, 0.5, 0.625, 0.75, 0.625, 0.75, 0.625, 0.5, 0.625, 0.75, 0.625, 0.5, 0.625, 0.5, 0.625, 0.75, 0.625, 0.5, 0.625, 0.5, 0.625, 0.5, 0.625, 0.5, 0.625, 0.75, 0.625, 0.5, 0.625, 0.5, 0.625, 0.75, 0.625, 0.75, 0.625, 0.5, 0.625, 0.5, 0.625, 0.75, 0.625, 0.5, 0.625, 0.5, 0.625, 0.5, 0.625, 0.5, 0.625, 0.5, 0.625, 0.75, 0.625, 0.75, 0.625, 0.5, 0.625, 0.5, 0.625, 0.5, 0.625, 0.5, 0.625, 0.5, 0.625, 0.5, 0.625, 0.5, 0.625, 0.5, 0.625, 0.5, 0.625, 0.5, 0.625, 0.75, 0.625, 0.75, 0.625, 0.5, 0.625, 0.75, 0.625, 0.75, 0.625, 0.75, 0.625, 0.75, 0.625, 0.75, 0.625, 0.75, 0.625, 0.75, 0.625, 0.75, 0.625, 0.5, 0.625, 0.75, 0.625, 0.75, 0.625, 0.5, 0.625, 0.75, 0.625, 0.75, 0.625, 0.75, 0.625, 0.75, 0.625, 0.75, 0.625, 0.5, 0.625, 0.5, 0.625, 0.75, 0.625, 0.5, 0.625, 0.5, 0.625, 0.5, 0.625, 0.5, 0.625, 0.75, 0.625, 0.5, 0.625, 0.5, 0.625, 0.75, 0.625, 0.5, 0.625, 0.5, 0.625, 0.5, 0.625, 0.5, 0.625, 0.5, 0.625, 0.75, 0.625, 0.75, 0.625, 0.5, 0.625, 0.75, 0.625, 0.5, 0.625, 0.5, 0.625, 0.75, 0.625, 0.5, 0.625, 0.75, 0.625, 0.75, 0.625, 0.5, 0.625, 0.75, 0.625, 0.75, 0.625, 0.75, 0.625, 0.75, 0.625, 0.75, 0.625, 0.5, 0.625, 0.5, 0.625, 0.75, 0.375, 0.5, 0.375, 0.75, 0.375, 0.75, 0.375, 0.5, 0.375, 0.0, 0.375, 0.25, 0.375, 0.25, 0.375, 0.0, 0.375, 0.5, 0.375, 0.75, 0.375, 0.75, 0.375, 0.5, 0.375, 0.75, 0.375, 1.0, 0.375, 1.0, 0.375, 0.75, 0.375, 0.75, 0.375, 1.0, 0.375, 1.0, 0.375, 0.75, 0.375, 0.0, 0.375, 0.25, 0.375, 0.25, 0.375, 0.0, 0.375, 0.75, 0.375, 1.0, 0.375, 1.0, 0.375, 0.75, 0.375, 0.25, 0.375, 0.5, 0.375, 0.5, 0.375, 0.25, 0.375, 0.75, 0.375, 0.5, 0.375, 0.5, 0.375, 0.75, 0.375, 0.25, 0.375, 0.5, 0.375, 0.5, 0.375, 0.25, 0.375, 0.5, 0.375, 0.75, 0.375, 0.75, 0.375, 0.5, 0.375, 0.0, 0.375, 0.25, 0.375, 0.25, 0.375, 0.0, 0.125, 0.5, 0.375, 0.5, 0.375, 0.75, 0.125, 0.75, 0.375, 0.0, 0.375, 0.25, 0.375, 0.25, 0.375, 0.0, 0.375, 0.75, 0.375, 1.0, 0.375, 1.0, 0.375, 0.75, 0.375, 0.25, 0.375, 0.5, 0.375, 0.5, 0.375, 0.25, 0.375, 0.5, 0.375, 0.5, 0.375, 0.5, 0.375, 0.5, 0.375, 0.5, 0.375, 0.75, 0.375, 0.75, 0.375, 0.5, 0.375, 0.5, 0.375, 0.5, 0.375, 0.5, 0.375, 0.5, 0.375, 0.75, 0.375, 0.75, 0.375, 0.75, 0.375, 0.75, 0.375, 0.5, 0.375, 0.75, 0.375, 0.75, 0.375, 0.5, 0.375, 0.75, 0.375, 0.5, 0.375, 0.5, 0.375, 0.75, 0.375, 0.75, 0.375, 0.75, 0.375, 0.75, 0.375, 0.75, 0.375, 0.5, 0.375, 0.75, 0.375, 0.75, 0.375, 0.5])
me_cube_005.update()
me_cube_006 = bpy.data.meshes.new('Cube.006')
me_cube_006.from_pydata([(0.0456, -0.02085, -0.07248), (0.0456, -0.02085, -0.03078), (0.0456, 0.02085, -0.07248), (0.0456, 0.02085, -0.03078), (0.0873, -0.02085, -0.07248), (0.0873, -0.02085, -0.03078), (0.0873, 0.02085, -0.07248), (0.0873, 0.02085, -0.03078), (-0.04643, -0.02085, -0.1193), (-0.04643, 0.02085, -0.1193), (-0.004733, -0.02085, -0.1193), (-0.004733, 0.02085, -0.1193), (-0.04643, -0.02085, -0.1456), (-0.04643, 0.02085, -0.1456), (-0.004733, -0.02085, -0.1456), (-0.004733, 0.02085, -0.1456), (-0.04643, -0.02085, -0.1497), (-0.04643, 0.02085, -0.1497), (-0.01911, -0.02085, -0.1491), (-0.01911, 0.02085, -0.1491), (-0.04626, -0.02085, -0.1573), (-0.04626, 0.02085, -0.1573), (-0.01894, -0.02085, -0.1567), (-0.01894, 0.02085, -0.1567), (-0.0472, -0.02085, -0.1888), (-0.0472, 0.02085, -0.1888), (0.003919, -0.02085, -0.1723), (0.003919, 0.02085, -0.1723), (-0.03143, -0.02085, -0.1886), (-0.03143, 0.02085, -0.1886), (0.006845, -0.02085, -0.1738), (0.006845, 0.02085, -0.1738), (-0.0589, -0.02085, -0.2018), (-0.0589, 0.02085, -0.2018), (-0.05357, -0.02085, -0.2015), (-0.05357, 0.02085, -0.2015), (-0.007528, -0.02085, -0.1897), (-0.007528, 0.02085, -0.1897), (0.004044, -0.02085, -0.1803), (0.004044, 0.02085, -0.1803), (0.001717, -0.02085, -0.2), (0.001717, 0.02085, -0.2), (0.006441, -0.02085, -0.2004), (0.006441, 0.02085, -0.2004), (0.02393, -0.02085, -0.173), (0.02393, 0.02085, -0.173), (0.04339, -0.02085, -0.2026), (0.04339, 0.02085, -0.2026), (0.07352, -0.02085, -0.1218), (0.07352, 0.02085, -0.1218), (0.09298, -0.02085, -0.1515), (0.09298, 0.02085, -0.1515), (0.0456, -0.02085, -0.02153), (0.0456, 0.02085, -0.02153), (0.09387, -0.02085, -0.02092), (0.09387, 0.02085, -0.02092), (0.0454, -0.02085, -0.005757), (0.0454, 0.02085, -0.005757), (0.04827, -0.02085, -0.001032), (0.04827, 0.02085, -0.001032), (-0.01489, -0.02085, -0.03382), (-0.01489, 0.02085, -0.03382), (0.01777, -0.02085, 0.01753), (0.01777, 0.02085, 0.01753), (-0.05062, -0.02085, -0.02043), (-0.05062, 0.02085, -0.02043), (-0.04507, -0.02085, -0.01345), (-0.04507, 0.02085, -0.01345), (-0.01522, -0.02085, -0.04492), (-0.01522, 0.02085, -0.04492), (-0.04294, -0.02085, -0.0305), (-0.04294, 0.02085, -0.0305), (0.0004134, -0.02085, -0.0486), (0.0004134, 0.02085, -0.0486), (-0.04189, -0.02085, -0.05822), (-0.04189, 0.02085, -0.05822), (-0.01641, -0.02085, -0.0558), (-0.01641, 0.02085, -0.0558), (-0.03036, -0.02085, -0.06069), (-0.03036, 0.02085, -0.06069), (-0.04441, -0.02085, -0.06993), (-0.04441, 0.02085, -0.06993), (-0.0411, -0.02085, -0.07487), (-0.0411, 0.02085, -0.07487), (0.001485, -0.02085, -0.0511), (0.001485, 0.02085, -0.0511), (-0.0007523, -0.02085, -0.0544), (-0.0007523, 0.02085, -0.0544), (0.06645, 0.03312, -0.07248), (0.06645, 0.03312, -0.03078), (-0.02558, 0.03312, -0.1193), (-0.02558, 0.03312, -0.1456), (-0.03277, 0.03312, -0.1494), (-0.0326, 0.03312, -0.157), (-0.02164, 0.03312, -0.1805), (-0.01229, 0.03312, -0.1812), (0.005444, 0.03312, -0.1771), (0.03366, 0.03312, -0.1878), (0.06969, 0.03312, -0.1506), (0.06973, 0.03312, -0.02122), (0.04683, 0.03312, -0.003395), (0.00144, 0.03312, -0.008146), (-0.03275, 0.03312, -0.02713), (-0.02908, 0.03312, -0.03771), (-0.02074, 0.03312, -0.05341), (-0.02339, 0.02085, -0.05825)], [], [(0, 1, 3, 2), (88, 89, 7, 6), (6, 7, 5, 4), (4, 5, 1, 0), (88, 6, 11, 90), (3, 1, 52, 53), (10, 8, 12, 14), (0, 2, 9, 8), (6, 4, 10, 11), (4, 0, 8, 10), (15, 14, 18, 19), (90, 11, 15, 91), (11, 10, 14, 15), (8, 9, 13, 12), (16, 17, 21, 20), (12, 13, 17, 16), (14, 12, 16, 18), (91, 15, 19, 92), (22, 20, 24, 26), (18, 16, 20, 22), (92, 19, 23, 93), (19, 18, 22, 23), (27, 26, 30, 31), (93, 23, 27, 94), (23, 22, 26, 27), (20, 21, 25, 24), (30, 28, 36, 38), (28, 24, 32, 34), (26, 24, 28, 30), (94, 27, 31, 95), (32, 33, 35, 34), (24, 25, 33, 32), (25, 29, 35, 33), (29, 28, 34, 35), (39, 38, 42, 43), (95, 31, 96), (38, 39, 47, 46), (28, 29, 37, 36), (41, 43, 42, 40), (36, 37, 41, 40), (38, 36, 40, 42), (37, 39, 43, 41), (44, 46, 50, 48), (30, 38, 46, 44), (31, 30, 44, 45), (96, 31, 45, 97), (49, 48, 50, 51, 98), (45, 44, 48, 49), (97, 45, 49, 98), (46, 47, 51, 50), (52, 54, 58, 56), (1, 5, 54, 52), (89, 3, 53, 99), (5, 7, 55, 54), (58, 59, 63, 62), (99, 53, 57, 100), (54, 55, 59, 58), (53, 52, 56, 57), (61, 60, 68, 69), (57, 56, 60, 61), (56, 58, 62, 60), (100, 57, 61, 101), (67, 65, 64, 66), (60, 62, 66, 64), (101, 61, 102), (62, 63, 67, 66), (68, 70, 74, 72), (60, 64, 70, 68), (64, 65, 71, 70), (102, 61, 69, 103), (104, 73, 77, 105), (69, 68, 72, 73), (103, 69, 73, 104), (70, 71, 75, 74), (77, 76, 78, 79, 105), (79, 78, 82, 83), (72, 74, 78, 76), (77, 73, 85, 87), (80, 81, 83, 82), (78, 74, 80, 82), (74, 75, 81, 80), (75, 79, 83, 81), (85, 84, 86, 87), (76, 77, 87, 86), (72, 76, 86, 84), (73, 72, 84, 85), (71, 103, 104, 75), (75, 104, 105, 79), (65, 102, 103, 71), (63, 101, 102, 65, 67), (59, 100, 101, 63), (55, 99, 100, 59), (7, 89, 99, 55), (47, 97, 98, 51), (39, 96, 97, 47), (29, 95, 96, 39, 37), (25, 94, 95, 29), (21, 93, 94, 25), (17, 92, 93, 21), (13, 91, 92, 17), (9, 90, 91, 13), (2, 88, 90, 9), (2, 3, 89, 88)])
_uv = me_cube_006.uv_layers.new(name='UVMap')
_uv.uv.foreach_set('vector', [0.375, 0.0, 0.625, 0.0, 0.625, 0.25, 0.375, 0.25, 0.375, 0.375, 0.625, 0.375, 0.625, 0.5, 0.375, 0.5, 0.375, 0.5, 0.625, 0.5, 0.625, 0.75, 0.375, 0.75, 0.375, 0.75, 0.625, 0.75, 0.625, 1.0, 0.375, 1.0, 0.375, 0.375, 0.375, 0.5, 0.375, 0.5, 0.375, 0.375, 0.625, 0.25, 0.625, 0.0, 0.625, 0.0, 0.625, 0.25, 0.375, 0.75, 0.375, 1.0, 0.375, 1.0, 0.375, 0.75, 0.375, 0.0, 0.375, 0.25, 0.375, 0.25, 0.375, 0.0, 0.375, 0.5, 0.375, 0.75, 0.375, 0.75, 0.375, 0.5, 0.375, 0.75, 0.375, 1.0, 0.375, 1.0, 0.375, 0.75, 0.375, 0.5, 0.375, 0.75, 0.375, 0.75, 0.375, 0.5, 0.375, 0.375, 0.375, 0.5, 0.375, 0.5, 0.375, 0.375, 0.375, 0.5, 0.375, 0.75, 0.375, 0.75, 0.375, 0.5, 0.375, 0.0, 0.375, 0.25, 0.375, 0.25, 0.375, 0.0, 0.375, 0.0, 0.375, 0.25, 0.375, 0.25, 0.375, 0.0, 0.375, 0.0, 0.375, 0.25, 0.375, 0.25, 0.375, 0.0, 0.375, 0.75, 0.375, 1.0, 0.375, 1.0, 0.375, 0.75, 0.375, 0.375, 0.375, 0.5, 0.375, 0.5, 0.375, 0.375, 0.375, 0.75, 0.375, 1.0, 0.375, 1.0, 0.375, 0.75, 0.375, 0.75, 0.375, 1.0, 0.375, 1.0, 0.375, 0.75, 0.375, 0.375, 0.375, 0.5, 0.375, 0.5, 0.375, 0.375, 0.375, 0.5, 0.375, 0.75, 0.375, 0.75, 0.375, 0.5, 0.375, 0.5, 0.375, 0.75, 0.375, 0.75, 0.375, 0.5, 0.375, 0.375, 0.375, 0.5, 0.375, 0.5, 0.375, 0.375, 0.375, 0.5, 0.375, 0.75, 0.375, 0.75, 0.375, 0.5, 0.375, 0.0, 0.375, 0.25, 0.375, 0.25, 0.375, 0.0, 0.375, 0.75, 0.375, 1.0, 0.375, 1.0, 0.375, 0.75, 0.375, 1.0, 0.375, 1.0, 0.375, 1.0, 0.375, 1.0, 0.375, 0.75, 0.375, 1.0, 0.375, 1.0, 0.375, 0.75, 0.375, 0.375, 0.375, 0.5, 0.375, 0.5, 0.375, 0.375, 0.375, 0.0, 0.375, 0.25, 0.375, 0.25, 0.375, 0.0, 0.375, 0.0, 0.375, 0.25, 0.375, 0.25, 0.375, 0.0, 0.375, 0.25, 0.375, 0.25, 0.375, 0.25, 0.375, 0.25, 0.125, 0.5, 0.125, 0.75, 0.125, 0.75, 0.125, 0.5, 0.375, 0.5, 0.375, 0.75, 0.375, 0.75, 0.375, 0.5, 0.375, 0.375, 0.375, 0.5, 0.375, 0.5, 0.375, 0.75, 0.375, 0.5, 0.375, 0.5, 0.375, 0.75, 0.125, 0.75, 0.125, 0.5, 0.125, 0.5, 0.125, 0.75, 0.125, 0.5, 0.375, 0.5, 0.375, 0.75, 0.125, 0.75, 0.125, 0.75, 0.125, 0.5, 0.125, 0.5, 0.125, 0.75, 0.375, 0.75, 0.375, 1.0, 0.375, 1.0, 0.375, 0.75, 0.375, 0.25, 0.375, 0.5, 0.375, 0.5, 0.375, 0.25, 0.375, 0.75, 0.375, 0.75, 0.375, 0.75, 0.375, 0.75, 0.375, 0.75, 0.375, 0.75, 0.375, 0.75, 0.375, 0.75, 0.375, 0.5, 0.375, 0.75, 0.375, 0.75, 0.375, 0.5, 0.375, 0.5, 0.375, 0.5, 0.375, 0.5, 0.375, 0.5, 0.375, 0.5, 0.375, 0.75, 0.375, 0.75, 0.375, 0.5, 0.375, 0.5, 0.375, 0.5, 0.375, 0.75, 0.375, 0.75, 0.375, 0.5, 0.375, 0.5, 0.375, 0.5, 0.375, 0.5, 0.375, 0.5, 0.375, 0.75, 0.375, 0.5, 0.375, 0.5, 0.375, 0.75, 0.625, 1.0, 0.625, 0.75, 0.625, 0.75, 0.625, 1.0, 0.625, 1.0, 0.625, 0.75, 0.625, 0.75, 0.625, 1.0, 0.625, 0.375, 0.625, 0.25, 0.625, 0.25, 0.625, 0.375, 0.625, 0.75, 0.625, 0.5, 0.625, 0.5, 0.625, 0.75, 0.625, 0.75, 0.625, 0.5, 0.625, 0.5, 0.625, 0.75, 0.625, 0.375, 0.625, 0.25, 0.625, 0.25, 0.625, 0.375, 0.625, 0.75, 0.625, 0.5, 0.625, 0.5, 0.625, 0.75, 0.625, 0.25, 0.625, 0.0, 0.625, 0.0, 0.625, 0.25, 0.625, 0.25, 0.625, 0.0, 0.625, 0.0, 0.625, 0.25, 0.625, 0.25, 0.625, 0.0, 0.625, 0.0, 0.625, 0.25, 0.625, 1.0, 0.625, 0.75, 0.625, 0.75, 0.625, 1.0, 0.625, 0.375, 0.625, 0.25, 0.625, 0.25, 0.625, 0.375, 0.625, 0.5, 0.875, 0.5, 0.875, 0.75, 0.625, 0.75, 0.625, 1.0, 0.625, 0.75, 0.625, 0.75, 0.625, 1.0, 0.625, 0.375, 0.625, 0.25, 0.625, 0.25, 0.625, 0.75, 0.625, 0.5, 0.625, 0.5, 0.625, 0.75, 0.625, 1.0, 0.625, 1.0, 0.625, 1.0, 0.625, 1.0, 0.625, 1.0, 0.625, 1.0, 0.625, 1.0, 0.625, 1.0, 0.875, 0.75, 0.875, 0.5, 0.875, 0.5, 0.875, 0.75, 0.625, 0.25, 0.625, 0.25, 0.625, 0.25, 0.625, 0.25, 0.625, 0.25, 0.625, 0.25, 0.625, 0.25, 0.625, 0.25, 0.625, 0.25, 0.625, 0.0, 0.625, 0.0, 0.625, 0.25, 0.625, 0.25, 0.625, 0.25, 0.625, 0.25, 0.625, 0.25, 0.875, 0.75, 0.875, 0.5, 0.875, 0.5, 0.875, 0.75, 0.625, 0.25, 0.625, 0.0, 0.625, 0.0, 0.625, 0.25, 0.625, 0.25, 0.625, 0.25, 0.625, 0.0, 0.625, 0.0, 0.625, 0.25, 0.625, 1.0, 0.625, 1.0, 0.625, 1.0, 0.625, 1.0, 0.625, 0.25, 0.625, 0.25, 0.625, 0.25, 0.625, 0.25, 0.875, 0.75, 0.875, 0.5, 0.875, 0.5, 0.875, 0.75, 0.625, 1.0, 0.625, 1.0, 0.625, 1.0, 0.625, 1.0, 0.875, 0.75, 0.875, 0.5, 0.875, 0.5, 0.875, 0.75, 0.625, 0.25, 0.625, 0.25, 0.625, 0.25, 0.625, 0.25, 0.625, 0.25, 0.625, 0.0, 0.625, 0.0, 0.625, 0.25, 0.625, 0.0, 0.625, 0.25, 0.625, 0.25, 0.625, 0.0, 0.625, 1.0, 0.625, 1.0, 0.625, 1.0, 0.625, 1.0, 0.625, 0.25, 0.625, 0.0, 0.625, 0.0, 0.625, 0.25, 0.625, 0.25, 0.625, 0.25, 0.625, 0.25, 0.625, 0.25, 0.625, 0.25, 0.625, 0.25, 0.625, 0.25, 0.625, 0.25, 0.625, 0.25, 0.625, 0.25, 0.625, 0.25, 0.625, 0.25, 0.625, 0.5, 0.625, 0.375, 0.625, 0.25, 0.625, 0.25, 0.625, 0.5, 0.625, 0.5, 0.625, 0.375, 0.625, 0.375, 0.625, 0.5, 0.625, 0.5, 0.625, 0.375, 0.625, 0.375, 0.625, 0.5, 0.625, 0.5, 0.625, 0.375, 0.625, 0.375, 0.625, 0.5, 0.375, 0.5, 0.375, 0.5, 0.375, 0.5, 0.375, 0.5, 0.375, 0.5, 0.375, 0.5, 0.375, 0.5, 0.375, 0.5, 0.375, 0.25, 0.375, 0.375, 0.375, 0.5, 0.375, 0.5, 0.375, 0.25, 0.375, 0.25, 0.375, 0.375, 0.375, 0.375, 0.375, 0.25, 0.375, 0.25, 0.375, 0.375, 0.375, 0.375, 0.375, 0.25, 0.375, 0.25, 0.375, 0.375, 0.375, 0.375, 0.375, 0.25, 0.375, 0.25, 0.375, 0.375, 0.375, 0.375, 0.375, 0.25, 0.375, 0.25, 0.375, 0.375, 0.375, 0.375, 0.375, 0.25, 0.375, 0.25, 0.375, 0.375, 0.375, 0.375, 0.375, 0.25, 0.375, 0.25, 0.625, 0.25, 0.625, 0.375, 0.375, 0.375])
me_cube_006.update()

# ---- objects
ob_empty = bpy.data.objects.new('Empty', None)
ob_a = bpy.data.objects.new('a', me_cube_001)
ob_b = bpy.data.objects.new('b', me_cube_002)
ob_c = bpy.data.objects.new('c', me_cube_003)
ob_d = bpy.data.objects.new('d', me_cube_004)
ob_e = bpy.data.objects.new('e', me_cube_005)
ob_s = bpy.data.objects.new('s', me_cube_006)

# ---- transforms, parenting, visibility, modifiers, constraints
ob_empty.location = (0.0, 2.936, 0.0)
ob_empty.rotation_euler = (1.571, 0.0, 0.0)
ob_empty.empty_display_type = 'IMAGE'
ob_empty.empty_display_size = 5.0
ob_a.location = (0.0, 0.0, 0.0)
ob_b.location = (0.0, 0.0, 0.0)
ob_c.location = (0.0, 0.0, 0.0)
ob_d.location = (0.0, 0.0, 0.0)
ob_e.location = (0.0, 0.0, 0.0)
ob_s.location = (2.077, 0.02085, -0.3318)
ob_s.rotation_euler = (-3.142, -0.0, 0.0)

# ---- collection membership
col_collection.objects.link(ob_empty)
col_collection.objects.link(ob_a)
col_collection.objects.link(ob_b)
col_collection.objects.link(ob_c)
col_collection.objects.link(ob_d)
col_collection.objects.link(ob_e)
col_collection.objects.link(ob_s)

# ---- scene / render settings (as saved in the file)
scene.frame_start = 1; scene.frame_end = 250; scene.frame_set(0)
scene.render.engine = 'BLENDER_EEVEE_NEXT'
scene.cycles.sampling_pattern = 'TABULATED_SOBOL'
scene.eevee.ray_tracing_options.trace_max_roughness = 0.0
bpy.context.view_layer.update()

# ---- added for rendering (the .blend has no active camera and no usable light): camera, sun
cam_auto = bpy.data.cameras.new('AutoCamera')
cam_auto.lens = 50.0
cam_auto.sensor_width = 36.0
cam_auto.clip_end = 1000.0
ob_auto_camera = bpy.data.objects.new('AutoCamera', cam_auto)
scene.collection.objects.link(ob_auto_camera)
ob_auto_camera.location = (3.21456, -2.60031, 1.70868)
ob_auto_camera.rotation_euler = (1.09748, -7.21219e-08, 0.694738)
scene.camera = ob_auto_camera
light_auto_sun = bpy.data.lights.new('AutoSun', 'SUN')
light_auto_sun.energy = 3.0
light_auto_sun.angle = 0.0523599
ob_auto_sun = bpy.data.objects.new('AutoSun', light_auto_sun)
scene.collection.objects.link(ob_auto_sun)
ob_auto_sun.rotation_euler = (0.872665, 0.174533, 0.523599)
bpy.context.view_layer.update()
